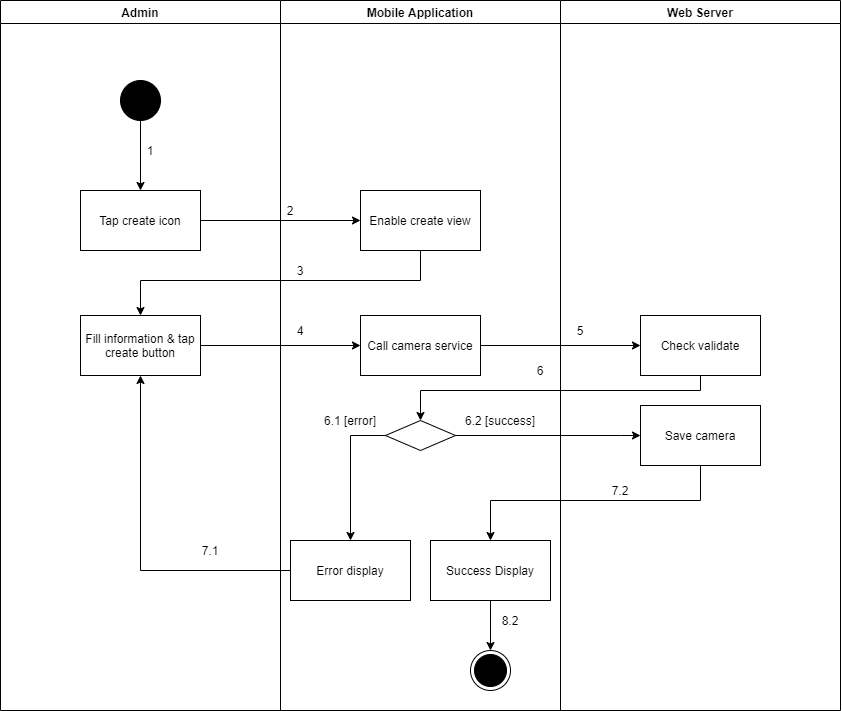

The diagram above was exported from draw.io. Its source (the exported page's mxGraphModel, read from the mxfile embedded in the PNG):
<mxGraphModel dx="1560" dy="-2569" grid="1" gridSize="10" guides="1" tooltips="1" connect="1" arrows="1" fold="1" page="1" pageScale="1" pageWidth="1169" pageHeight="1654" math="0" shadow="0">
  <root>
    <mxCell id="Fj0Tg7kstsB7d4a2Bfcm-0" />
    <mxCell id="Fj0Tg7kstsB7d4a2Bfcm-1" parent="Fj0Tg7kstsB7d4a2Bfcm-0" />
    <mxCell id="U9HG8rUbS2UvM1hxkY-o-0" value="Admin" style="swimlane;" parent="Fj0Tg7kstsB7d4a2Bfcm-1" vertex="1">
      <mxGeometry x="120" y="3660" width="280" height="710" as="geometry" />
    </mxCell>
    <mxCell id="U9HG8rUbS2UvM1hxkY-o-1" value="" style="verticalLabelPosition=bottom;verticalAlign=top;html=1;shape=mxgraph.flowchart.on-page_reference;fillColor=#000000;" parent="U9HG8rUbS2UvM1hxkY-o-0" vertex="1">
      <mxGeometry x="120" y="80" width="40" height="40" as="geometry" />
    </mxCell>
    <mxCell id="U9HG8rUbS2UvM1hxkY-o-2" value="1" style="text;html=1;strokeColor=none;fillColor=none;align=center;verticalAlign=middle;whiteSpace=wrap;rounded=0;" parent="U9HG8rUbS2UvM1hxkY-o-0" vertex="1">
      <mxGeometry x="140" y="140" width="20" height="20" as="geometry" />
    </mxCell>
    <mxCell id="U9HG8rUbS2UvM1hxkY-o-3" value="Fill information &amp;amp; tap create button" style="whiteSpace=wrap;html=1;fillColor=#FFFFFF;" parent="U9HG8rUbS2UvM1hxkY-o-0" vertex="1">
      <mxGeometry x="80" y="315" width="120" height="60" as="geometry" />
    </mxCell>
    <mxCell id="U9HG8rUbS2UvM1hxkY-o-4" value="7.1" style="text;html=1;strokeColor=none;fillColor=none;align=center;verticalAlign=middle;whiteSpace=wrap;rounded=0;" parent="U9HG8rUbS2UvM1hxkY-o-0" vertex="1">
      <mxGeometry x="200" y="540" width="20" height="20" as="geometry" />
    </mxCell>
    <mxCell id="U9HG8rUbS2UvM1hxkY-o-5" value="Mobile Application" style="swimlane;" parent="Fj0Tg7kstsB7d4a2Bfcm-1" vertex="1">
      <mxGeometry x="400" y="3660" width="280" height="710" as="geometry" />
    </mxCell>
    <mxCell id="U9HG8rUbS2UvM1hxkY-o-6" value="" style="ellipse;html=1;shape=endState;fillColor=#000000;strokeColor=#000000;align=center;" parent="U9HG8rUbS2UvM1hxkY-o-5" vertex="1">
      <mxGeometry x="190" y="650" width="40" height="40" as="geometry" />
    </mxCell>
    <mxCell id="U9HG8rUbS2UvM1hxkY-o-7" value="Enable create view" style="whiteSpace=wrap;html=1;verticalAlign=middle;fillColor=#FFFFFF;align=center;" parent="U9HG8rUbS2UvM1hxkY-o-5" vertex="1">
      <mxGeometry x="80" y="190" width="120" height="60" as="geometry" />
    </mxCell>
    <mxCell id="U9HG8rUbS2UvM1hxkY-o-8" value="" style="rhombus;whiteSpace=wrap;html=1;fillColor=#FFFFFF;" parent="U9HG8rUbS2UvM1hxkY-o-5" vertex="1">
      <mxGeometry x="105" y="420" width="70" height="30" as="geometry" />
    </mxCell>
    <mxCell id="U9HG8rUbS2UvM1hxkY-o-9" value="Error display" style="whiteSpace=wrap;html=1;fillColor=#FFFFFF;" parent="U9HG8rUbS2UvM1hxkY-o-5" vertex="1">
      <mxGeometry x="10" y="540" width="120" height="60" as="geometry" />
    </mxCell>
    <mxCell id="U9HG8rUbS2UvM1hxkY-o-10" value="" style="edgeStyle=orthogonalEdgeStyle;rounded=0;orthogonalLoop=1;jettySize=auto;html=1;" parent="U9HG8rUbS2UvM1hxkY-o-5" source="U9HG8rUbS2UvM1hxkY-o-8" target="U9HG8rUbS2UvM1hxkY-o-9" edge="1">
      <mxGeometry relative="1" as="geometry">
        <Array as="points">
          <mxPoint x="70" y="435" />
        </Array>
      </mxGeometry>
    </mxCell>
    <mxCell id="U9HG8rUbS2UvM1hxkY-o-11" value="2" style="text;html=1;strokeColor=none;fillColor=none;align=center;verticalAlign=middle;whiteSpace=wrap;rounded=0;" parent="U9HG8rUbS2UvM1hxkY-o-5" vertex="1">
      <mxGeometry y="200" width="20" height="20" as="geometry" />
    </mxCell>
    <mxCell id="U9HG8rUbS2UvM1hxkY-o-12" value="3" style="text;html=1;strokeColor=none;fillColor=none;align=center;verticalAlign=middle;whiteSpace=wrap;rounded=0;" parent="U9HG8rUbS2UvM1hxkY-o-5" vertex="1">
      <mxGeometry x="10" y="260" width="20" height="20" as="geometry" />
    </mxCell>
    <mxCell id="U9HG8rUbS2UvM1hxkY-o-13" value="6.1 [error]" style="text;html=1;strokeColor=none;fillColor=none;align=center;verticalAlign=middle;whiteSpace=wrap;rounded=0;" parent="U9HG8rUbS2UvM1hxkY-o-5" vertex="1">
      <mxGeometry x="30" y="410" width="80" height="20" as="geometry" />
    </mxCell>
    <mxCell id="U9HG8rUbS2UvM1hxkY-o-14" value="6.2 [success]" style="text;html=1;strokeColor=none;fillColor=none;align=center;verticalAlign=middle;whiteSpace=wrap;rounded=0;" parent="U9HG8rUbS2UvM1hxkY-o-5" vertex="1">
      <mxGeometry x="180" y="410" width="80" height="20" as="geometry" />
    </mxCell>
    <mxCell id="U9HG8rUbS2UvM1hxkY-o-15" value="Call camera service" style="whiteSpace=wrap;html=1;fillColor=#FFFFFF;" parent="U9HG8rUbS2UvM1hxkY-o-5" vertex="1">
      <mxGeometry x="80" y="315" width="120" height="60" as="geometry" />
    </mxCell>
    <mxCell id="U9HG8rUbS2UvM1hxkY-o-16" style="edgeStyle=orthogonalEdgeStyle;rounded=0;orthogonalLoop=1;jettySize=auto;html=1;entryX=0.5;entryY=0;entryDx=0;entryDy=0;" parent="U9HG8rUbS2UvM1hxkY-o-5" source="U9HG8rUbS2UvM1hxkY-o-17" target="U9HG8rUbS2UvM1hxkY-o-6" edge="1">
      <mxGeometry relative="1" as="geometry" />
    </mxCell>
    <mxCell id="U9HG8rUbS2UvM1hxkY-o-17" value="Success Display" style="whiteSpace=wrap;html=1;fillColor=#FFFFFF;" parent="U9HG8rUbS2UvM1hxkY-o-5" vertex="1">
      <mxGeometry x="150" y="540" width="120" height="60" as="geometry" />
    </mxCell>
    <mxCell id="U9HG8rUbS2UvM1hxkY-o-18" value="8.2" style="text;html=1;strokeColor=none;fillColor=none;align=center;verticalAlign=middle;whiteSpace=wrap;rounded=0;" parent="U9HG8rUbS2UvM1hxkY-o-5" vertex="1">
      <mxGeometry x="220" y="610" width="20" height="20" as="geometry" />
    </mxCell>
    <mxCell id="U9HG8rUbS2UvM1hxkY-o-19" value="Web Server" style="swimlane;" parent="Fj0Tg7kstsB7d4a2Bfcm-1" vertex="1">
      <mxGeometry x="680" y="3660" width="280" height="710" as="geometry" />
    </mxCell>
    <mxCell id="U9HG8rUbS2UvM1hxkY-o-20" value="Check validate" style="whiteSpace=wrap;html=1;fillColor=#FFFFFF;" parent="U9HG8rUbS2UvM1hxkY-o-19" vertex="1">
      <mxGeometry x="80" y="315" width="120" height="60" as="geometry" />
    </mxCell>
    <mxCell id="U9HG8rUbS2UvM1hxkY-o-21" value="5" style="text;html=1;strokeColor=none;fillColor=none;align=center;verticalAlign=middle;whiteSpace=wrap;rounded=0;" parent="U9HG8rUbS2UvM1hxkY-o-19" vertex="1">
      <mxGeometry x="10" y="320" width="20" height="20" as="geometry" />
    </mxCell>
    <mxCell id="U9HG8rUbS2UvM1hxkY-o-22" value="Save camera" style="whiteSpace=wrap;html=1;fillColor=#FFFFFF;" parent="U9HG8rUbS2UvM1hxkY-o-19" vertex="1">
      <mxGeometry x="80" y="405" width="120" height="60" as="geometry" />
    </mxCell>
    <mxCell id="U9HG8rUbS2UvM1hxkY-o-23" value="" style="edgeStyle=orthogonalEdgeStyle;rounded=0;orthogonalLoop=1;jettySize=auto;html=1;" parent="Fj0Tg7kstsB7d4a2Bfcm-1" source="U9HG8rUbS2UvM1hxkY-o-24" target="U9HG8rUbS2UvM1hxkY-o-7" edge="1">
      <mxGeometry relative="1" as="geometry" />
    </mxCell>
    <mxCell id="U9HG8rUbS2UvM1hxkY-o-24" value="Tap create icon" style="whiteSpace=wrap;html=1;verticalAlign=middle;fillColor=#FFFFFF;align=center;" parent="Fj0Tg7kstsB7d4a2Bfcm-1" vertex="1">
      <mxGeometry x="200" y="3850" width="120" height="60" as="geometry" />
    </mxCell>
    <mxCell id="U9HG8rUbS2UvM1hxkY-o-25" value="" style="edgeStyle=orthogonalEdgeStyle;rounded=0;orthogonalLoop=1;jettySize=auto;html=1;" parent="Fj0Tg7kstsB7d4a2Bfcm-1" source="U9HG8rUbS2UvM1hxkY-o-1" target="U9HG8rUbS2UvM1hxkY-o-24" edge="1">
      <mxGeometry relative="1" as="geometry" />
    </mxCell>
    <mxCell id="U9HG8rUbS2UvM1hxkY-o-26" style="edgeStyle=orthogonalEdgeStyle;rounded=0;orthogonalLoop=1;jettySize=auto;html=1;exitX=0.5;exitY=1;exitDx=0;exitDy=0;" parent="Fj0Tg7kstsB7d4a2Bfcm-1" source="U9HG8rUbS2UvM1hxkY-o-7" target="U9HG8rUbS2UvM1hxkY-o-3" edge="1">
      <mxGeometry relative="1" as="geometry">
        <Array as="points">
          <mxPoint x="540" y="3940" />
          <mxPoint x="260" y="3940" />
        </Array>
      </mxGeometry>
    </mxCell>
    <mxCell id="U9HG8rUbS2UvM1hxkY-o-27" style="edgeStyle=orthogonalEdgeStyle;rounded=0;orthogonalLoop=1;jettySize=auto;html=1;entryX=0.5;entryY=1;entryDx=0;entryDy=0;" parent="Fj0Tg7kstsB7d4a2Bfcm-1" source="U9HG8rUbS2UvM1hxkY-o-9" target="U9HG8rUbS2UvM1hxkY-o-3" edge="1">
      <mxGeometry relative="1" as="geometry" />
    </mxCell>
    <mxCell id="U9HG8rUbS2UvM1hxkY-o-28" value="" style="edgeStyle=orthogonalEdgeStyle;rounded=0;orthogonalLoop=1;jettySize=auto;html=1;" parent="Fj0Tg7kstsB7d4a2Bfcm-1" source="U9HG8rUbS2UvM1hxkY-o-3" target="U9HG8rUbS2UvM1hxkY-o-15" edge="1">
      <mxGeometry relative="1" as="geometry" />
    </mxCell>
    <mxCell id="U9HG8rUbS2UvM1hxkY-o-29" value="" style="edgeStyle=orthogonalEdgeStyle;rounded=0;orthogonalLoop=1;jettySize=auto;html=1;" parent="Fj0Tg7kstsB7d4a2Bfcm-1" source="U9HG8rUbS2UvM1hxkY-o-15" target="U9HG8rUbS2UvM1hxkY-o-20" edge="1">
      <mxGeometry relative="1" as="geometry" />
    </mxCell>
    <mxCell id="U9HG8rUbS2UvM1hxkY-o-30" style="edgeStyle=orthogonalEdgeStyle;rounded=0;orthogonalLoop=1;jettySize=auto;html=1;entryX=0.5;entryY=0;entryDx=0;entryDy=0;" parent="Fj0Tg7kstsB7d4a2Bfcm-1" source="U9HG8rUbS2UvM1hxkY-o-20" target="U9HG8rUbS2UvM1hxkY-o-8" edge="1">
      <mxGeometry relative="1" as="geometry">
        <Array as="points">
          <mxPoint x="820" y="4050" />
          <mxPoint x="540" y="4050" />
        </Array>
      </mxGeometry>
    </mxCell>
    <mxCell id="U9HG8rUbS2UvM1hxkY-o-31" value="4" style="text;html=1;strokeColor=none;fillColor=none;align=center;verticalAlign=middle;whiteSpace=wrap;rounded=0;" parent="Fj0Tg7kstsB7d4a2Bfcm-1" vertex="1">
      <mxGeometry x="410" y="3980" width="20" height="20" as="geometry" />
    </mxCell>
    <mxCell id="U9HG8rUbS2UvM1hxkY-o-32" value="6" style="text;html=1;strokeColor=none;fillColor=none;align=center;verticalAlign=middle;whiteSpace=wrap;rounded=0;" parent="Fj0Tg7kstsB7d4a2Bfcm-1" vertex="1">
      <mxGeometry x="650" y="4020" width="20" height="20" as="geometry" />
    </mxCell>
    <mxCell id="U9HG8rUbS2UvM1hxkY-o-33" value="" style="edgeStyle=orthogonalEdgeStyle;rounded=0;orthogonalLoop=1;jettySize=auto;html=1;" parent="Fj0Tg7kstsB7d4a2Bfcm-1" source="U9HG8rUbS2UvM1hxkY-o-8" target="U9HG8rUbS2UvM1hxkY-o-22" edge="1">
      <mxGeometry relative="1" as="geometry">
        <Array as="points">
          <mxPoint x="740" y="4095" />
          <mxPoint x="740" y="4095" />
        </Array>
      </mxGeometry>
    </mxCell>
    <mxCell id="U9HG8rUbS2UvM1hxkY-o-34" value="" style="edgeStyle=orthogonalEdgeStyle;rounded=0;orthogonalLoop=1;jettySize=auto;html=1;" parent="Fj0Tg7kstsB7d4a2Bfcm-1" source="U9HG8rUbS2UvM1hxkY-o-22" target="U9HG8rUbS2UvM1hxkY-o-17" edge="1">
      <mxGeometry relative="1" as="geometry">
        <Array as="points">
          <mxPoint x="820" y="4160" />
          <mxPoint x="610" y="4160" />
        </Array>
      </mxGeometry>
    </mxCell>
    <mxCell id="U9HG8rUbS2UvM1hxkY-o-35" value="7.2" style="text;html=1;strokeColor=none;fillColor=none;align=center;verticalAlign=middle;whiteSpace=wrap;rounded=0;" parent="Fj0Tg7kstsB7d4a2Bfcm-1" vertex="1">
      <mxGeometry x="730" y="4140" width="20" height="20" as="geometry" />
    </mxCell>
  </root>
</mxGraphModel>